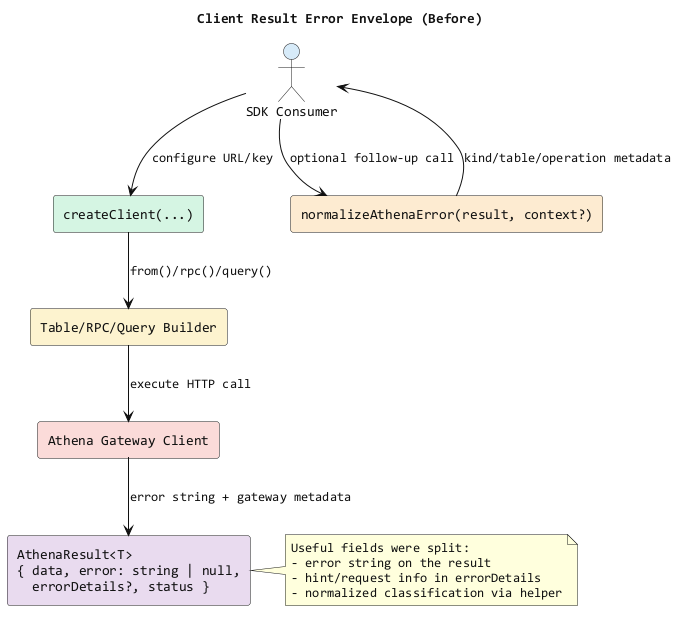

The diagram above was rendered by PlantUML. Its source (embedded in the PNG):
@startuml
title Client Result Error Envelope (Before)
skinparam backgroundColor #FFFFFF
skinparam componentStyle rectangle
skinparam ArrowColor #111111
skinparam defaultFontColor #111111
skinparam defaultFontName Consolas

actor "SDK Consumer" as Consumer #D6EAF8
component "createClient(...)" as Client #D5F5E3
component "Table/RPC/Query Builder" as Builder #FCF3CF
component "Athena Gateway Client" as Gateway #FADBD8
component "AthenaResult<T>\n{ data, error: string | null,\n  errorDetails?, status }" as Result #E8DAEF
component "normalizeAthenaError(result, context?)" as Normalize #FDEBD0

Consumer --> Client : configure URL/key
Client --> Builder : from()/rpc()/query()
Builder --> Gateway : execute HTTP call
Gateway --> Result : error string + gateway metadata
Consumer --> Normalize : optional follow-up call
Normalize --> Consumer : kind/table/operation metadata

note right of Result
Useful fields were split:
- error string on the result
- hint/request info in errorDetails
- normalized classification via helper
end note
@enduml